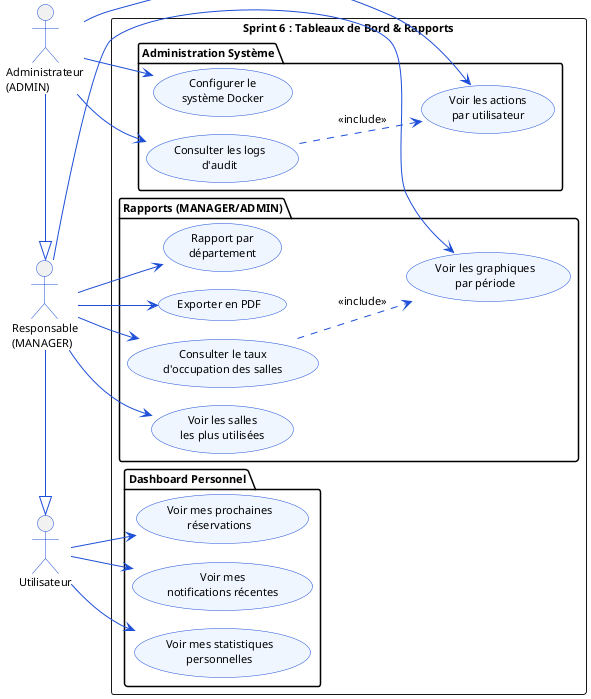

The diagram above was rendered by PlantUML. Its source (embedded in the PNG):
@startuml sprint6-usecase
!pragma layout smetana
skinparam backgroundColor white
skinparam defaultFontName Arial
skinparam defaultFontSize 11
skinparam ArrowColor #1D4ED8
skinparam ActorBorderColor #1D4ED8
skinparam UsecaseBorderColor #1D4ED8
skinparam UsecaseBackgroundColor #EFF6FF

left to right direction

actor "Utilisateur" as USER
actor "Responsable\n(MANAGER)" as MGR
actor "Administrateur\n(ADMIN)" as ADMIN
MGR -|> USER
ADMIN -|> MGR

rectangle "Sprint 6 : Tableaux de Bord & Rapports" {

  package "Dashboard Personnel" {
    usecase "Voir mes statistiques\npersonnelles" as UC1
    usecase "Voir mes prochaines\nréservations" as UC2
    usecase "Voir mes\nnotifications récentes" as UC3
  }

  package "Rapports (MANAGER/ADMIN)" {
    usecase "Consulter le taux\nd'occupation des salles" as UC4
    usecase "Voir les graphiques\npar période" as UC5
    usecase "Voir les salles\nles plus utilisées" as UC6
    usecase "Rapport par\ndépartement" as UC7
    usecase "Exporter en PDF" as UC8
  }

  package "Administration Système" {
    usecase "Consulter les logs\nd'audit" as UC9
    usecase "Voir les actions\npar utilisateur" as UC10
    usecase "Configurer le\nsystème Docker" as UC11
  }
}

USER --> UC1
USER --> UC2
USER --> UC3

MGR --> UC4
MGR --> UC5
MGR --> UC6
MGR --> UC7
MGR --> UC8

ADMIN --> UC9
ADMIN --> UC10
ADMIN --> UC11

UC4 ..> UC5 : <<include>>
UC9 ..> UC10 : <<include>>

@enduml